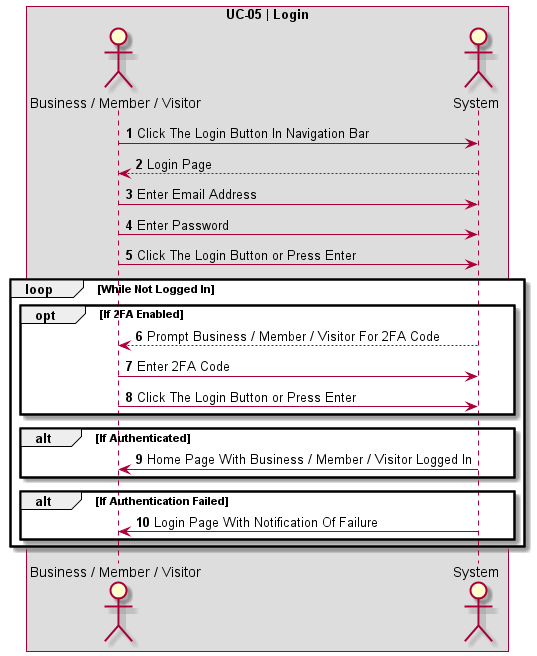

The diagram above was rendered by PlantUML. Its source (embedded in the PNG):
@startuml UC-05 | Login

' Formatting
Autonumber
skinparam BoxPadding 10
skinparam ParticipantPadding 10
box "UC-05 | Login"

' Actors
actor User as "Business / Member / Visitor"
actor System

' Code
User -> System: Click The Login Button In Navigation Bar
System --> User: Login Page
User -> System: Enter Email Address
User -> System: Enter Password
User -> System: Click The Login Button or Press Enter
loop While Not Logged In
    opt If 2FA Enabled
        System --> User: Prompt Business / Member / Visitor For 2FA Code
        User -> System: Enter 2FA Code
        User -> System: Click The Login Button or Press Enter
    end
    alt If Authenticated
        System -> User: Home Page With Business / Member / Visitor Logged In
    end
    alt If Authentication Failed
        System -> User: Login Page With Notification Of Failure
    end
end
@enduml